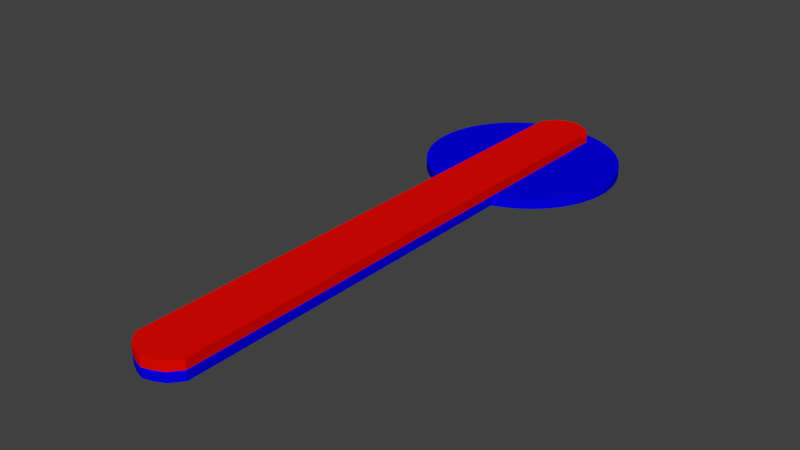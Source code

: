 # Source: tooltest02.blend  (saved by Blender 2.72.0; exported with 4.5.12 LTS)
import bpy
from mathutils import Matrix  # noqa: F401  (used for matrix-valued properties, if any)

bpy.ops.wm.read_factory_settings(use_empty=True)
scene = bpy.context.scene
scene.name = 'Scene'

# ---- collections
col_collection_1 = bpy.data.collections.new('Collection 1'); scene.collection.children.link(col_collection_1)

# ---- materials (node trees are filled in below, after node groups)
mat_base = bpy.data.materials.new('Base')
mat_base.alpha_threshold = 0.0
mat_base.use_transparent_shadow = False
mat_base.diffuse_color = (0.001526, 0.0, 0.8, 1.0)
mat_base.roughness = 0.5
mat_base.line_color = (0.0, 0.0, 0.0, 1.0)
mat_arm = bpy.data.materials.new('Arm')
mat_arm.alpha_threshold = 0.0
mat_arm.use_transparent_shadow = False
mat_arm.diffuse_color = (0.8, 0.002678, 0.0, 1.0)
mat_arm.roughness = 0.5
mat_arm.line_color = (0.0, 0.0, 0.0, 1.0)

# ---- material node trees

# ---- world
world_world = bpy.data.worlds.new('World'); scene.world = world_world
world_world.color = (0.05088, 0.05088, 0.05088)
world_world.use_sun_shadow = False
world_world.sun_shadow_jitter_overblur = 0.0
world_world.cycles.sampling_method = 'MANUAL'
world_world.cycles.sample_map_resolution = 256

# ---- meshes
me_gony_mesh = bpy.data.meshes.new('Gony Mesh')
me_gony_mesh.from_pydata([(-0.2903, -9.087e-08, 0.9569), (-0.1951, -3.941e-07, 4.923), (-0.2903, -3.855e-07, 4.809), (0.09801, -3.976e-07, 4.971), (0.8819, -0.1, -0.4714), (0.773, -0.1, -0.6344), (0.5556, -0.1, -0.8315), (0.4714, -0.1, -0.8819), (0.2903, -0.1, 4.809), (0.1951, -0.1, 4.923), (0.2903, -0.1, 0.9569), (0.3827, -0.1, 0.9239), (0.5556, -0.1, 0.8315), (0.7071, -0.1, 0.7071), (0.773, -0.1, 0.6344), (0.8315, -0.1, 0.5556), (0.9239, -0.1, 0.3827), (0.9808, -0.1, 0.1951), (0.09802, -0.1, 0.9952), (0.09801, -0.1, 4.971), (1.0, -1.49e-08, 7.153e-07), (0.9952, -7.501e-09, -0.09802), (0.9808, -1.723e-10, -0.1951), (0.9569, 7.015e-09, -0.2903), (0.9239, 1.399e-08, -0.3827), (0.8819, 2.069e-08, -0.4714), (0.8315, 2.704e-08, -0.5556), (0.773, 3.299e-08, -0.6344), (0.7071, 3.848e-08, -0.7071), (0.6344, 4.346e-08, -0.773), (0.5556, 4.787e-08, -0.8315), (0.4714, 5.168e-08, -0.8819), (0.3827, 5.485e-08, -0.9239), (0.2903, 5.735e-08, -0.9569), (0.1951, 5.915e-08, -0.9808), (0.09802, 6.023e-08, -0.9952), (0.2903, -9.087e-08, 0.9569), (0.1951, -8.895e-08, 0.9808), (0.3827, -8.465e-08, 0.9239), (0.4714, -8.148e-08, 0.8819), (0.5556, -7.768e-08, 0.8315), (0.6344, -7.326e-08, 0.773), (0.7071, -6.829e-08, 0.7071), (0.773, -6.28e-08, 0.6344), (0.8315, -5.685e-08, 0.5556), (0.8819, -5.049e-08, 0.4714), (0.9239, -4.379e-08, 0.3827), (0.9569, -3.682e-08, 0.2903), (0.9808, -2.963e-08, 0.1951), (0.9952, -2.23e-08, 0.09802), (0.09802, -9.004e-08, 0.9952), (1.0, -0.1, 7.077e-07), (0.9952, -0.1, -0.09802), (0.9808, -0.1, -0.1951), (0.9569, -0.1, -0.2903), (0.9239, -0.1, -0.3827), (0.8315, -0.1, -0.5556), (0.7071, -0.1, -0.7071), (0.6344, -0.1, -0.773), (0.3827, -0.1, -0.9239), (0.2903, -0.1, -0.9569), (0.1951, -0.1, -0.9808), (0.09802, -0.1, -0.9952), (0.1951, -0.1, 0.9808), (0.4714, -0.1, 0.8819), (0.6344, -0.1, 0.773), (0.8819, -0.1, 0.4714), (0.9569, -0.1, 0.2903), (0.9952, -0.1, 0.09802), (-0.9952, -0.1, -0.09802), (-0.9808, -0.1, -0.1951), (-0.9569, -0.1, -0.2903), (-0.9239, -0.1, -0.3827), (-0.8819, -0.1, -0.4714), (-0.773, -0.1, -0.6344), (-0.7071, -0.1, -0.7071), (-0.5556, -0.1, -0.8315), (-0.1951, -0.1, -0.9808), (-0.09802, -0.1, -0.9952), (-0.2903, -0.1, 4.809), (-0.1951, -0.1, 4.923), (-0.2903, -0.1, 0.9569), (-0.3827, -0.1, 0.9239), (-0.4714, -0.1, 0.8819), (-0.7071, -0.1, 0.7071), (-0.773, -0.1, 0.6344), (-0.8315, -0.1, 0.5556), (-0.9569, -0.1, 0.2903), (-1.998e-16, -0.1, 1.0), (-1.088e-15, -0.1, 5.0), (-0.09801, -0.1, 4.971), (-1.0, -1.49e-08, 7.153e-07), (-0.9952, -7.501e-09, -0.09802), (-0.9808, -1.723e-10, -0.1951), (-0.9569, 7.015e-09, -0.2903), (-0.9239, 1.399e-08, -0.3827), (-0.8819, 2.069e-08, -0.4714), (-0.8315, 2.704e-08, -0.5556), (-0.773, 3.299e-08, -0.6344), (-0.7071, 3.848e-08, -0.7071), (-0.6344, 4.346e-08, -0.773), (-0.5556, 4.787e-08, -0.8315), (-0.4714, 5.168e-08, -0.8819), (-0.3827, 5.485e-08, -0.9239), (-0.2903, 5.735e-08, -0.9569), (-0.1951, 5.915e-08, -0.9808), (-0.09802, 6.023e-08, -0.9952), (2.22e-16, 6.06e-08, -1.0), (-0.1951, -8.895e-08, 0.9808), (-0.3827, -8.465e-08, 0.9239), (-0.4714, -8.148e-08, 0.8819), (-0.5556, -7.768e-08, 0.8315), (-0.6344, -7.326e-08, 0.773), (-0.7071, -6.829e-08, 0.7071), (-0.773, -6.28e-08, 0.6344), (-0.8315, -5.685e-08, 0.5556), (-0.8819, -5.049e-08, 0.4714), (-0.9239, -4.379e-08, 0.3827), (-0.9569, -3.682e-08, 0.2903), (-0.9808, -2.963e-08, 0.1951), (-0.9952, -2.23e-08, 0.09802), (-2.22e-16, -9.04e-08, 1.0), (-0.09802, -9.004e-08, 0.9952), (0.1951, -3.941e-07, 4.923), (0.2903, -3.855e-07, 4.809), (-1.0, -0.1, 7.077e-07), (-0.8315, -0.1, -0.5556), (-0.6344, -0.1, -0.773), (-0.4714, -0.1, -0.8819), (-0.3827, -0.1, -0.9239), (-0.2903, -0.1, -0.9569), (2.442e-16, -0.1, -1.0), (-0.1951, -0.1, 0.9808), (-0.5556, -0.1, 0.8315), (-0.6344, -0.1, 0.773), (-0.8819, -0.1, 0.4714), (-0.9239, -0.1, 0.3827), (-0.9808, -0.1, 0.1951), (-0.9952, -0.1, 0.09802), (-0.09802, -0.1, 0.9952), (-1.11e-15, -3.998e-07, 5.0), (-0.09801, -3.976e-07, 4.971)], [], [(80, 90, 141, 1), (90, 89, 140, 141), (88, 18, 19, 89), (14, 43, 42, 13), (7, 31, 30, 6), (15, 44, 43, 14), (92, 91, 120, 119, 118, 117, 116, 115, 114, 113, 112, 111, 110, 109, 0, 108, 122, 121, 50, 37, 36, 38, 39, 40, 41, 42, 43, 44, 45, 46, 47, 48, 49, 20, 21, 22, 23, 24, 25, 26, 27, 28, 29, 30, 31, 32, 33, 34, 35, 107, 106, 105, 104, 103, 102, 101, 100, 99, 98, 97, 96, 95, 94, 93), (71, 70, 93, 94), (83, 82, 109, 110), (85, 84, 113, 114), (72, 71, 94, 95), (75, 74, 98, 99), (86, 85, 114, 115), (78, 77, 105, 106), (73, 72, 95, 96), (11, 38, 36, 10), (70, 69, 92, 93), (9, 8, 124, 123), (89, 19, 3, 140), (18, 63, 9, 19), (63, 10, 8, 9), (54, 23, 22, 53), (64, 39, 38, 11), (6, 30, 29, 58), (16, 46, 45, 66), (5, 27, 26, 56), (61, 34, 33, 60), (51, 20, 49, 68), (12, 40, 39, 64), (55, 24, 23, 54), (67, 47, 46, 16), (52, 21, 20, 51), (57, 28, 27, 5), (62, 35, 34, 61), (79, 80, 1, 2), (4, 25, 24, 55), (65, 41, 40, 12), (59, 32, 31, 7), (17, 48, 47, 67), (53, 22, 21, 52), (58, 29, 28, 57), (66, 45, 44, 15), (131, 107, 35, 62), (56, 26, 25, 4), (13, 42, 41, 65), (68, 49, 48, 17), (60, 33, 32, 59), (139, 90, 80, 132), (88, 89, 90, 139), (132, 80, 79, 81), (8, 10, 36, 124), (76, 127, 100, 101), (136, 135, 116, 117), (19, 9, 123, 3), (74, 126, 97, 98), (77, 130, 104, 105), (125, 138, 120, 91), (133, 83, 110, 111), (87, 136, 117, 118), (128, 76, 101, 102), (69, 125, 91, 92), (81, 79, 2, 0), (134, 133, 111, 112), (129, 128, 102, 103), (137, 87, 118, 119), (127, 75, 99, 100), (135, 86, 115, 116), (131, 78, 106, 107), (126, 73, 96, 97), (84, 134, 112, 113), (138, 137, 119, 120), (130, 129, 103, 104), (69, 70, 71, 72, 73, 126, 74, 75, 127, 76, 128, 129, 130, 77, 78, 131, 62, 61, 60, 59, 7, 6, 58, 57, 5, 56, 4, 55, 54, 53, 52, 51, 68, 17, 67, 16, 66, 15, 14, 13, 65, 12, 64, 11, 10, 63, 18, 88, 139, 132, 81, 82, 83, 133, 134, 84, 85, 86, 135, 136, 87, 137, 138, 125), (82, 81, 0, 109), (2, 1, 108, 0), (1, 141, 122, 108), (141, 140, 121, 122), (140, 3, 50, 121), (3, 123, 37, 50), (123, 124, 36, 37)])
me_gony_mesh.materials.append(mat_base)
me_gony_mesh.materials.append(mat_arm)
me_gony_mesh.use_remesh_preserve_volume = False
me_gony_mesh.use_remesh_preserve_attributes = False
me_gony_mesh.use_mirror_vertex_groups = False
me_gony_mesh.update()
me_gony_mesh_001 = bpy.data.meshes.new('Gony Mesh.001')
me_gony_mesh_001.from_pydata([(0.2903, 0.1, 4.809), (0.1951, 0.1, 4.923), (0.09801, 0.1, 4.971), (-0.2903, 0.1, 4.809), (-0.1951, 0.1, 4.923), (-1.132e-15, 0.1, 5.0), (-0.09801, 0.1, 4.971), (0.2903, -1.494e-07, -0.8024), (0.1951, -1.717e-07, -0.9164), (0.09801, -1.793e-07, -0.9636), (0.2903, 0.1, -0.8024), (0.1951, 0.1, -0.9164), (0.09801, 0.1, -0.9636), (-0.2903, -1.494e-07, -0.8024), (-0.1951, -1.717e-07, -0.9164), (2.205e-16, -1.841e-07, -0.993), (-0.09801, -1.793e-07, -0.9636), (-0.2903, 0.1, -0.8024), (-0.1951, 0.1, -0.9164), (1.983e-16, 0.1, -0.993), (-0.09801, 0.1, -0.9636), (0.2903, 7.686e-07, 4.809), (0.1951, 7.872e-07, 4.923), (0.09801, 7.949e-07, 4.971), (-0.2903, 7.686e-07, 4.809), (-0.1951, 7.872e-07, 4.923), (-1.11e-15, 7.997e-07, 5.0), (-0.09801, 7.949e-07, 4.971)], [], [(1, 0, 10, 11), (2, 1, 11, 12), (5, 2, 12, 19), (8, 9, 12, 11), (9, 15, 19, 12), (7, 8, 11, 10), (3, 4, 18, 17), (4, 6, 20, 18), (6, 5, 19, 20), (14, 18, 20, 16), (16, 20, 19, 15), (13, 17, 18, 14), (5, 6, 27, 26), (0, 1, 22, 21), (3, 17, 13, 24), (2, 5, 26, 23), (6, 4, 25, 27), (4, 3, 24, 25), (1, 2, 23, 22), (10, 0, 21, 7), (13, 14, 25, 24), (14, 16, 27, 25), (16, 15, 26, 27), (15, 9, 23, 26), (9, 8, 22, 23), (8, 7, 21, 22)])
me_gony_mesh_001.polygons.foreach_set('material_index', [1, 1, 1, 1, 1, 1, 1, 1, 1, 1, 1, 1, 1, 1, 1, 1, 1, 1, 1, 1, 1, 1, 1, 1, 1, 1])
me_gony_mesh_001.materials.append(mat_base)
me_gony_mesh_001.materials.append(mat_arm)
me_gony_mesh_001.use_remesh_preserve_volume = False
me_gony_mesh_001.use_remesh_preserve_attributes = False
me_gony_mesh_001.use_mirror_vertex_groups = False
me_gony_mesh_001.update()

# ---- objects
ob_base = bpy.data.objects.new('Base', me_gony_mesh)
ob_arm = bpy.data.objects.new('Arm', me_gony_mesh_001)

# ---- transforms, parenting, visibility, modifiers, constraints
ob_base.location = (1.694e-21, -1.192e-07, 0.1)
ob_base.rotation_euler = (1.571, 2.22e-16, 2.22e-16)
ob_base.lineart.crease_threshold = 0.0
_vg = ob_base.vertex_groups.new(name='Arm')
_vg = ob_base.vertex_groups.new(name='Base')
ob_arm.parent = ob_base
ob_arm.matrix_parent_inverse = Matrix(((1.0, 0.0, 0.0, -8.47e-22), (0.0, 1.0, 0.0, 1.192e-07), (0.0, 0.0, 1.0, -0.1), (0.0, 0.0, 0.0, 1.0)))
ob_arm.location = (8.47e-22, -1.192e-07, 0.1)
ob_arm.lineart.crease_threshold = 0.0
_vg = ob_arm.vertex_groups.new(name='Arm')
_vg = ob_arm.vertex_groups.new(name='Base')
_c = ob_arm.constraints.new('LIMIT_ROTATION'); _c.name = 'Limit Rotation'
_c.owner_space = 'LOCAL'
_c.use_limit_x = True
_c.use_limit_y = True
_c.use_legacy_behavior = True

# ---- collection membership
col_collection_1.objects.link(ob_base)
col_collection_1.objects.link(ob_arm)

# ---- scene / render settings (as saved in the file)
scene.frame_start = 1; scene.frame_end = 250; scene.frame_set(1)
scene.render.engine = 'BLENDER_EEVEE_NEXT'
scene.render.image_settings.compression = 90
scene.render.resolution_percentage = 50
scene.render.dither_intensity = 0.0
scene.cycles.use_denoising = False
scene.cycles.samples = 10
scene.cycles.sampling_pattern = 'TABULATED_SOBOL'
scene.cycles.light_sampling_threshold = 0.0
scene.cycles.use_adaptive_sampling = False
scene.cycles.use_light_tree = False
scene.cycles.blur_glossy = 0.0
scene.cycles.volume_bounces = 1
scene.cycles.pixel_filter_type = 'GAUSSIAN'
scene.cycles.sample_clamp_indirect = 0.0
scene.view_settings.view_transform = 'Standard'
bpy.context.view_layer.update()

# ---- added for rendering (the .blend has no active camera and no usable light): camera, sun
cam_auto = bpy.data.cameras.new('AutoCamera')
cam_auto.lens = 50.0
cam_auto.sensor_width = 36.0
cam_auto.clip_end = 1000.0
ob_auto_camera = bpy.data.objects.new('AutoCamera', cam_auto)
scene.collection.objects.link(ob_auto_camera)
ob_auto_camera.location = (5.85456, -9.02547, 4.78365)
ob_auto_camera.rotation_euler = (1.09748, -7.21219e-08, 0.694738)
scene.camera = ob_auto_camera
light_auto_sun = bpy.data.lights.new('AutoSun', 'SUN')
light_auto_sun.energy = 3.0
light_auto_sun.angle = 0.0523599
ob_auto_sun = bpy.data.objects.new('AutoSun', light_auto_sun)
scene.collection.objects.link(ob_auto_sun)
ob_auto_sun.rotation_euler = (0.872665, 0.174533, 0.523599)
bpy.context.view_layer.update()
